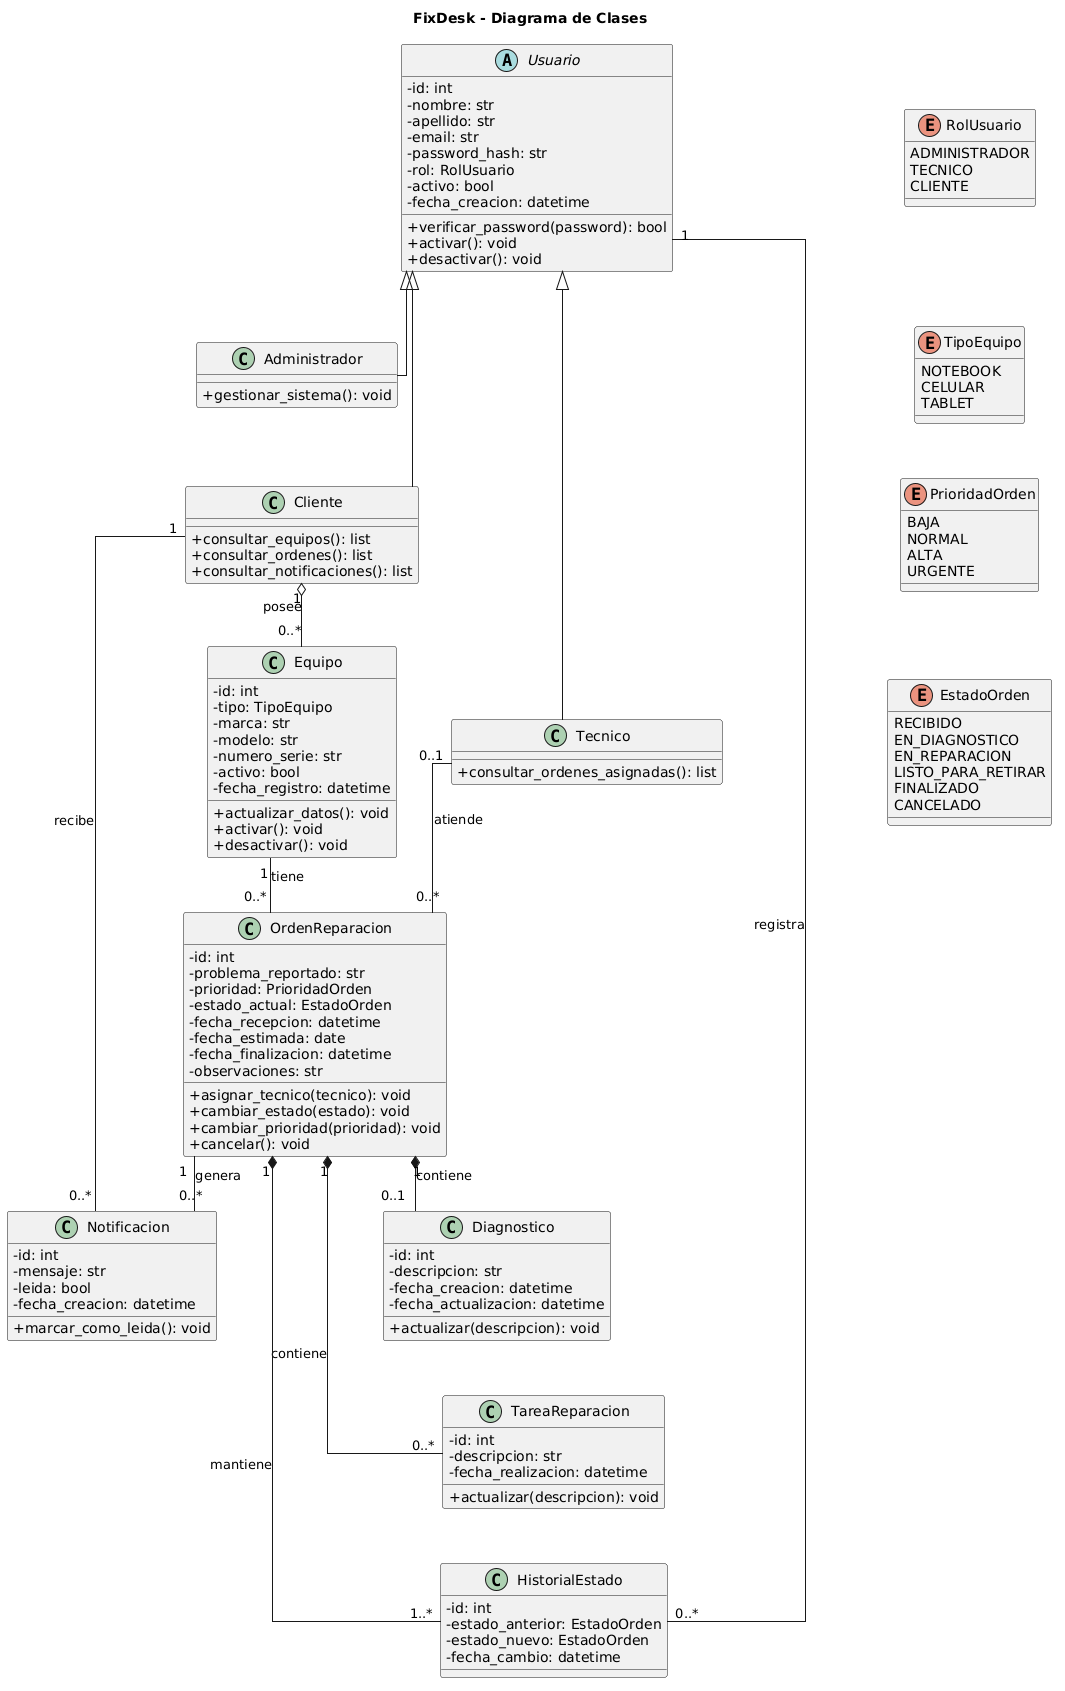

The diagram above was rendered by PlantUML. Its source (embedded in the PNG):
@startuml
title FixDesk - Diagrama de Clases

top to bottom direction

skinparam classAttributeIconSize 0
skinparam shadowing false
skinparam linetype ortho
skinparam nodesep 55
skinparam ranksep 55

' =========================
' USUARIOS
' =========================

abstract class Usuario {
    - id: int
    - nombre: str
    - apellido: str
    - email: str
    - password_hash: str
    - rol: RolUsuario
    - activo: bool
    - fecha_creacion: datetime

    + verificar_password(password): bool
    + activar(): void
    + desactivar(): void
}

class Administrador {
    + gestionar_sistema(): void
}

class Cliente {
    + consultar_equipos(): list
    + consultar_ordenes(): list
    + consultar_notificaciones(): list
}

class Tecnico {
    + consultar_ordenes_asignadas(): list
}

Usuario <|-- Administrador
Usuario <|-- Cliente
Usuario <|-- Tecnico

Administrador -[hidden]- Cliente
Cliente -[hidden]- Tecnico

' =========================
' DOMINIO PRINCIPAL
' =========================

class Equipo {
    - id: int
    - tipo: TipoEquipo
    - marca: str
    - modelo: str
    - numero_serie: str
    - activo: bool
    - fecha_registro: datetime

    + actualizar_datos(): void
    + activar(): void
    + desactivar(): void
}

class OrdenReparacion {
    - id: int
    - problema_reportado: str
    - prioridad: PrioridadOrden
    - estado_actual: EstadoOrden
    - fecha_recepcion: datetime
    - fecha_estimada: date
    - fecha_finalizacion: datetime
    - observaciones: str

    + asignar_tecnico(tecnico): void
    + cambiar_estado(estado): void
    + cambiar_prioridad(prioridad): void
    + cancelar(): void
}

class Notificacion {
    - id: int
    - mensaje: str
    - leida: bool
    - fecha_creacion: datetime

    + marcar_como_leida(): void
}

Cliente "1" o-- "0..*" Equipo : posee
Equipo "1" -- "0..*" OrdenReparacion : tiene
Tecnico "0..1" -- "0..*" OrdenReparacion : atiende
Cliente "1" -- "0..*" Notificacion : recibe
OrdenReparacion "1" -- "0..*" Notificacion : genera

Equipo -[hidden]- OrdenReparacion
OrdenReparacion -[hidden]- Notificacion

' =========================
' DETALLE DE REPARACION
' =========================

class Diagnostico {
    - id: int
    - descripcion: str
    - fecha_creacion: datetime
    - fecha_actualizacion: datetime

    + actualizar(descripcion): void
}

class TareaReparacion {
    - id: int
    - descripcion: str
    - fecha_realizacion: datetime

    + actualizar(descripcion): void
}

class HistorialEstado {
    - id: int
    - estado_anterior: EstadoOrden
    - estado_nuevo: EstadoOrden
    - fecha_cambio: datetime
}

OrdenReparacion "1" *-- "0..1" Diagnostico : contiene
OrdenReparacion "1" *-- "0..*" TareaReparacion : contiene
OrdenReparacion "1" *-- "1..*" HistorialEstado : mantiene
Usuario "1" -- "0..*" HistorialEstado : registra

Diagnostico -[hidden]- TareaReparacion
TareaReparacion -[hidden]- HistorialEstado

' =========================
' ENUMERACIONES
' =========================

enum RolUsuario {
    ADMINISTRADOR
    TECNICO
    CLIENTE
}

enum TipoEquipo {
    NOTEBOOK
    CELULAR
    TABLET
}

enum PrioridadOrden {
    BAJA
    NORMAL
    ALTA
    URGENTE
}

enum EstadoOrden {
    RECIBIDO
    EN_DIAGNOSTICO
    EN_REPARACION
    LISTO_PARA_RETIRAR
    FINALIZADO
    CANCELADO
}

RolUsuario -[hidden]- TipoEquipo
TipoEquipo -[hidden]- PrioridadOrden
PrioridadOrden -[hidden]- EstadoOrden
@enduml